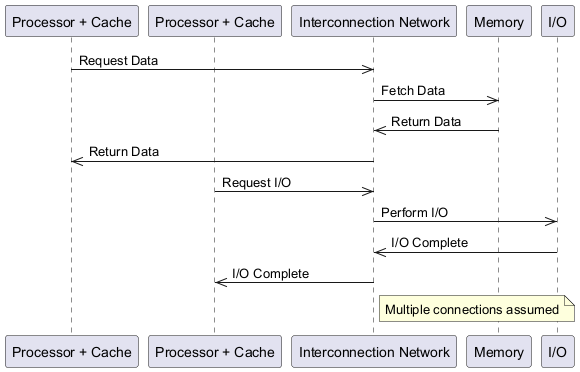

The diagram above was rendered by PlantUML. Its source (embedded in the PNG):
@startuml
participant Processor1 as "Processor + Cache"
participant Processor2 as "Processor + Cache"
participant InterconnectionNetwork as "Interconnection Network"
participant Memory1 as "Memory"
participant IO1 as "I/O"

Processor1 ->> InterconnectionNetwork: Request Data
InterconnectionNetwork ->> Memory1: Fetch Data
Memory1 ->> InterconnectionNetwork: Return Data
InterconnectionNetwork ->> Processor1: Return Data

Processor2 ->> InterconnectionNetwork: Request I/O
InterconnectionNetwork ->> IO1: Perform I/O
IO1 ->> InterconnectionNetwork: I/O Complete
InterconnectionNetwork ->> Processor2: I/O Complete

note right of InterconnectionNetwork: Multiple connections assumed
@enduml